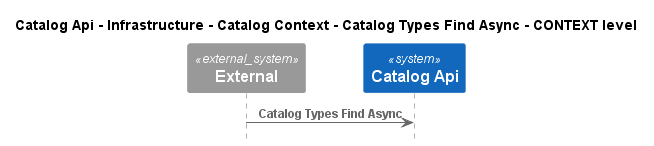

The diagram above was rendered by PlantUML. Its source (embedded in the PNG):
@startuml
!pragma layout smetana
!include ..\..\..\..\..\..\..\..\.c4s\C4_Sequence.puml

title Catalog Api - Infrastructure - Catalog Context - Catalog Types Find Async - CONTEXT level

System_Ext(C4InterFlow.SoftwareSystems.ExternalSystem, "External", "")
System(dotnet.eShop.Architecture.SoftwareSystems.CatalogApi, "Catalog Api", "")

Rel(C4InterFlow.SoftwareSystems.ExternalSystem, dotnet.eShop.Architecture.SoftwareSystems.CatalogApi, "Catalog Types Find Async")


@enduml